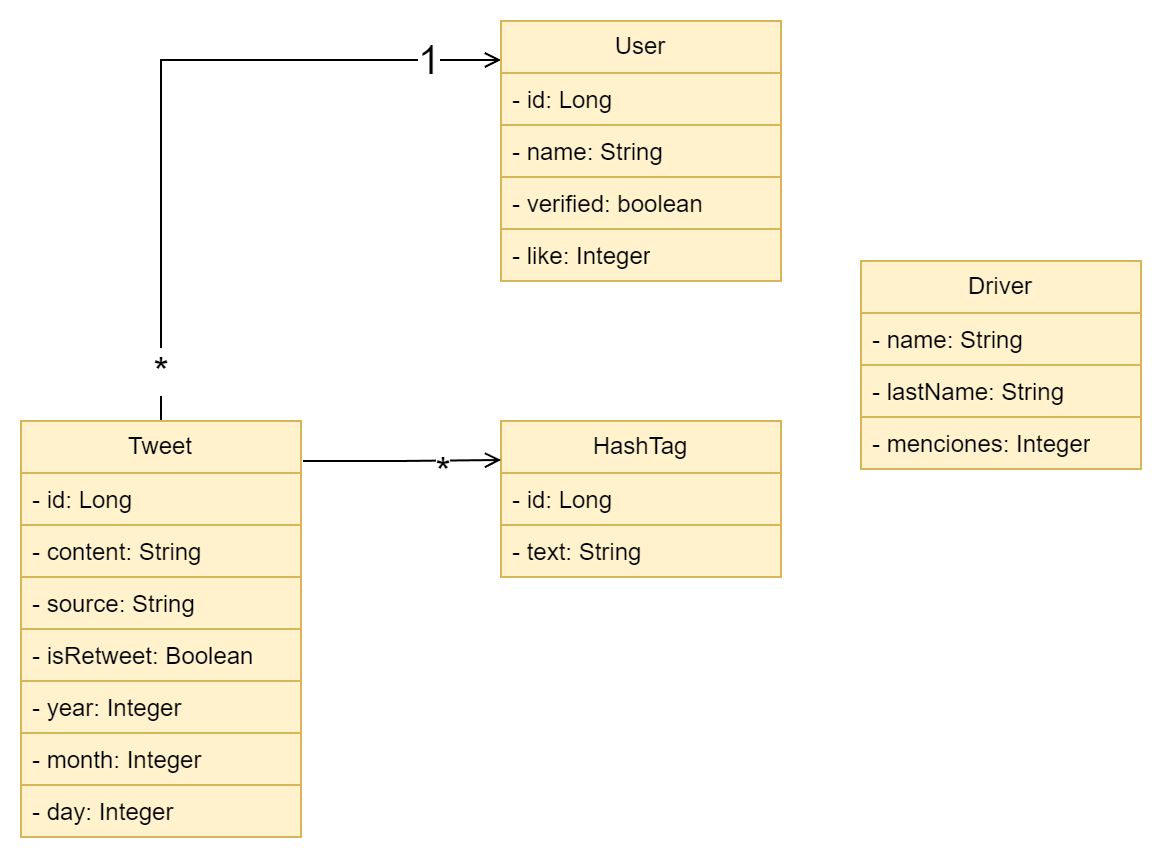

The diagram above was exported from draw.io. Its source (the exported page's mxGraphModel, read from the mxfile embedded in the PNG):
<mxGraphModel dx="1434" dy="796" grid="1" gridSize="10" guides="1" tooltips="1" connect="1" arrows="1" fold="1" page="1" pageScale="1" pageWidth="827" pageHeight="1169" math="0" shadow="0">
  <root>
    <mxCell id="0" />
    <mxCell id="1" parent="0" />
    <mxCell id="pDp_1-DSn4zvSAwfGOWN-17" style="edgeStyle=orthogonalEdgeStyle;rounded=0;orthogonalLoop=1;jettySize=auto;html=1;exitX=0.5;exitY=0;exitDx=0;exitDy=0;entryX=0;entryY=0.25;entryDx=0;entryDy=0;fontSize=14;endArrow=open;endFill=0;" edge="1" parent="1" source="pDp_1-DSn4zvSAwfGOWN-9" target="pDp_1-DSn4zvSAwfGOWN-2">
      <mxGeometry relative="1" as="geometry" />
    </mxCell>
    <mxCell id="pDp_1-DSn4zvSAwfGOWN-18" value="1" style="edgeLabel;html=1;align=center;verticalAlign=middle;resizable=0;points=[];fontSize=20;" vertex="1" connectable="0" parent="pDp_1-DSn4zvSAwfGOWN-17">
      <mxGeometry x="0.787" y="2" relative="1" as="geometry">
        <mxPoint x="1" y="1" as="offset" />
      </mxGeometry>
    </mxCell>
    <mxCell id="pDp_1-DSn4zvSAwfGOWN-20" value="*" style="edgeLabel;html=1;align=center;verticalAlign=middle;resizable=0;points=[];fontSize=20;" vertex="1" connectable="0" parent="pDp_1-DSn4zvSAwfGOWN-17">
      <mxGeometry x="-0.8536" y="1" relative="1" as="geometry">
        <mxPoint as="offset" />
      </mxGeometry>
    </mxCell>
    <mxCell id="pDp_1-DSn4zvSAwfGOWN-14" value="HashTag" style="swimlane;fontStyle=0;childLayout=stackLayout;horizontal=1;startSize=26;fillColor=#fff2cc;horizontalStack=0;resizeParent=1;resizeParentMax=0;resizeLast=0;collapsible=0;marginBottom=0;whiteSpace=wrap;html=1;swimlaneLine=1;swimlaneHead=1;swimlaneBody=1;noLabel=0;container=1;dropTarget=1;strokeColor=#d6b656;" vertex="1" parent="1">
      <mxGeometry x="320" y="350" width="140" height="78" as="geometry" />
    </mxCell>
    <mxCell id="pDp_1-DSn4zvSAwfGOWN-15" value="- id: Long" style="text;strokeColor=#d6b656;fillColor=#fff2cc;align=left;verticalAlign=top;spacingLeft=4;spacingRight=4;overflow=hidden;rotatable=0;points=[[0,0.5],[1,0.5]];portConstraint=eastwest;whiteSpace=wrap;html=1;" vertex="1" parent="pDp_1-DSn4zvSAwfGOWN-14">
      <mxGeometry y="26" width="140" height="26" as="geometry" />
    </mxCell>
    <mxCell id="pDp_1-DSn4zvSAwfGOWN-16" value="- text: String" style="text;strokeColor=#d6b656;fillColor=#fff2cc;align=left;verticalAlign=top;spacingLeft=4;spacingRight=4;overflow=hidden;rotatable=0;points=[[0,0.5],[1,0.5]];portConstraint=eastwest;whiteSpace=wrap;html=1;" vertex="1" parent="pDp_1-DSn4zvSAwfGOWN-14">
      <mxGeometry y="52" width="140" height="26" as="geometry" />
    </mxCell>
    <mxCell id="pDp_1-DSn4zvSAwfGOWN-24" style="edgeStyle=orthogonalEdgeStyle;rounded=0;orthogonalLoop=1;jettySize=auto;html=1;entryX=0;entryY=0.25;entryDx=0;entryDy=0;exitX=1.007;exitY=0.154;exitDx=0;exitDy=0;exitPerimeter=0;endArrow=open;endFill=0;" edge="1" parent="1" source="pDp_1-DSn4zvSAwfGOWN-9" target="pDp_1-DSn4zvSAwfGOWN-14">
      <mxGeometry relative="1" as="geometry" />
    </mxCell>
    <mxCell id="pDp_1-DSn4zvSAwfGOWN-25" value="&lt;font style=&quot;font-size: 20px;&quot;&gt;*&lt;/font&gt;" style="edgeLabel;html=1;align=center;verticalAlign=middle;resizable=0;points=[];" vertex="1" connectable="0" parent="pDp_1-DSn4zvSAwfGOWN-24">
      <mxGeometry x="0.7294" relative="1" as="geometry">
        <mxPoint x="-16" y="5" as="offset" />
      </mxGeometry>
    </mxCell>
    <mxCell id="pDp_1-DSn4zvSAwfGOWN-30" value="" style="group" vertex="1" connectable="0" parent="1">
      <mxGeometry x="500" y="270" width="140" height="104" as="geometry" />
    </mxCell>
    <mxCell id="pDp_1-DSn4zvSAwfGOWN-26" value="Driver" style="swimlane;fontStyle=0;childLayout=stackLayout;horizontal=1;startSize=26;fillColor=#fff2cc;horizontalStack=0;resizeParent=1;resizeParentMax=0;resizeLast=0;collapsible=0;marginBottom=0;whiteSpace=wrap;html=1;swimlaneLine=1;swimlaneHead=1;swimlaneBody=1;noLabel=0;container=1;dropTarget=1;strokeColor=#d6b656;" vertex="1" parent="pDp_1-DSn4zvSAwfGOWN-30">
      <mxGeometry width="140" height="78" as="geometry" />
    </mxCell>
    <mxCell id="pDp_1-DSn4zvSAwfGOWN-27" value="- name: String" style="text;strokeColor=#d6b656;fillColor=#fff2cc;align=left;verticalAlign=top;spacingLeft=4;spacingRight=4;overflow=hidden;rotatable=0;points=[[0,0.5],[1,0.5]];portConstraint=eastwest;whiteSpace=wrap;html=1;" vertex="1" parent="pDp_1-DSn4zvSAwfGOWN-26">
      <mxGeometry y="26" width="140" height="26" as="geometry" />
    </mxCell>
    <mxCell id="pDp_1-DSn4zvSAwfGOWN-28" value="- lastName: String" style="text;strokeColor=#d6b656;fillColor=#fff2cc;align=left;verticalAlign=top;spacingLeft=4;spacingRight=4;overflow=hidden;rotatable=0;points=[[0,0.5],[1,0.5]];portConstraint=eastwest;whiteSpace=wrap;html=1;" vertex="1" parent="pDp_1-DSn4zvSAwfGOWN-26">
      <mxGeometry y="52" width="140" height="26" as="geometry" />
    </mxCell>
    <mxCell id="pDp_1-DSn4zvSAwfGOWN-29" value="- menciones: Integer" style="text;strokeColor=#d6b656;fillColor=#fff2cc;align=left;verticalAlign=top;spacingLeft=4;spacingRight=4;overflow=hidden;rotatable=0;points=[[0,0.5],[1,0.5]];portConstraint=eastwest;whiteSpace=wrap;html=1;" vertex="1" parent="pDp_1-DSn4zvSAwfGOWN-30">
      <mxGeometry y="78" width="140" height="26" as="geometry" />
    </mxCell>
    <mxCell id="pDp_1-DSn4zvSAwfGOWN-37" value="" style="group" vertex="1" connectable="0" parent="1">
      <mxGeometry x="80" y="350" width="140" height="208" as="geometry" />
    </mxCell>
    <mxCell id="pDp_1-DSn4zvSAwfGOWN-9" value="Tweet" style="swimlane;fontStyle=0;childLayout=stackLayout;horizontal=1;startSize=26;fillColor=#fff2cc;horizontalStack=0;resizeParent=1;resizeParentMax=0;resizeLast=0;collapsible=0;marginBottom=0;whiteSpace=wrap;html=1;swimlaneLine=1;swimlaneHead=1;swimlaneBody=1;noLabel=0;container=1;dropTarget=1;strokeColor=#d6b656;" vertex="1" parent="pDp_1-DSn4zvSAwfGOWN-37">
      <mxGeometry width="140" height="130" as="geometry" />
    </mxCell>
    <mxCell id="pDp_1-DSn4zvSAwfGOWN-10" value="- id: Long" style="text;strokeColor=#d6b656;fillColor=#fff2cc;align=left;verticalAlign=top;spacingLeft=4;spacingRight=4;overflow=hidden;rotatable=0;points=[[0,0.5],[1,0.5]];portConstraint=eastwest;whiteSpace=wrap;html=1;" vertex="1" parent="pDp_1-DSn4zvSAwfGOWN-9">
      <mxGeometry y="26" width="140" height="26" as="geometry" />
    </mxCell>
    <mxCell id="pDp_1-DSn4zvSAwfGOWN-11" value="- content: String" style="text;strokeColor=#d6b656;fillColor=#fff2cc;align=left;verticalAlign=top;spacingLeft=4;spacingRight=4;overflow=hidden;rotatable=0;points=[[0,0.5],[1,0.5]];portConstraint=eastwest;whiteSpace=wrap;html=1;" vertex="1" parent="pDp_1-DSn4zvSAwfGOWN-9">
      <mxGeometry y="52" width="140" height="26" as="geometry" />
    </mxCell>
    <mxCell id="pDp_1-DSn4zvSAwfGOWN-12" value="- source: String" style="text;strokeColor=#d6b656;fillColor=#fff2cc;align=left;verticalAlign=top;spacingLeft=4;spacingRight=4;overflow=hidden;rotatable=0;points=[[0,0.5],[1,0.5]];portConstraint=eastwest;whiteSpace=wrap;html=1;" vertex="1" parent="pDp_1-DSn4zvSAwfGOWN-9">
      <mxGeometry y="78" width="140" height="26" as="geometry" />
    </mxCell>
    <mxCell id="pDp_1-DSn4zvSAwfGOWN-13" value="- isRetweet: Boolean" style="text;strokeColor=#d6b656;fillColor=#fff2cc;align=left;verticalAlign=top;spacingLeft=4;spacingRight=4;overflow=hidden;rotatable=0;points=[[0,0.5],[1,0.5]];portConstraint=eastwest;whiteSpace=wrap;html=1;" vertex="1" parent="pDp_1-DSn4zvSAwfGOWN-9">
      <mxGeometry y="104" width="140" height="26" as="geometry" />
    </mxCell>
    <mxCell id="pDp_1-DSn4zvSAwfGOWN-34" value="- year: Integer" style="text;strokeColor=#d6b656;fillColor=#fff2cc;align=left;verticalAlign=top;spacingLeft=4;spacingRight=4;overflow=hidden;rotatable=0;points=[[0,0.5],[1,0.5]];portConstraint=eastwest;whiteSpace=wrap;html=1;" vertex="1" parent="pDp_1-DSn4zvSAwfGOWN-37">
      <mxGeometry y="130" width="140" height="26" as="geometry" />
    </mxCell>
    <mxCell id="pDp_1-DSn4zvSAwfGOWN-35" value="- month: Integer" style="text;strokeColor=#d6b656;fillColor=#fff2cc;align=left;verticalAlign=top;spacingLeft=4;spacingRight=4;overflow=hidden;rotatable=0;points=[[0,0.5],[1,0.5]];portConstraint=eastwest;whiteSpace=wrap;html=1;" vertex="1" parent="pDp_1-DSn4zvSAwfGOWN-37">
      <mxGeometry y="156" width="140" height="26" as="geometry" />
    </mxCell>
    <mxCell id="pDp_1-DSn4zvSAwfGOWN-36" value="- day: Integer" style="text;strokeColor=#d6b656;fillColor=#fff2cc;align=left;verticalAlign=top;spacingLeft=4;spacingRight=4;overflow=hidden;rotatable=0;points=[[0,0.5],[1,0.5]];portConstraint=eastwest;whiteSpace=wrap;html=1;" vertex="1" parent="pDp_1-DSn4zvSAwfGOWN-37">
      <mxGeometry y="182" width="140" height="26" as="geometry" />
    </mxCell>
    <mxCell id="pDp_1-DSn4zvSAwfGOWN-38" value="" style="group" vertex="1" connectable="0" parent="1">
      <mxGeometry x="320" y="150" width="140" height="130" as="geometry" />
    </mxCell>
    <mxCell id="pDp_1-DSn4zvSAwfGOWN-2" value="User" style="swimlane;fontStyle=0;childLayout=stackLayout;horizontal=1;startSize=26;fillColor=#fff2cc;horizontalStack=0;resizeParent=1;resizeParentMax=0;resizeLast=0;collapsible=0;marginBottom=0;whiteSpace=wrap;html=1;swimlaneLine=1;swimlaneHead=1;swimlaneBody=1;noLabel=0;container=1;dropTarget=1;strokeColor=#d6b656;" vertex="1" parent="pDp_1-DSn4zvSAwfGOWN-38">
      <mxGeometry width="140" height="78" as="geometry" />
    </mxCell>
    <mxCell id="pDp_1-DSn4zvSAwfGOWN-3" value="- id: Long" style="text;strokeColor=#d6b656;fillColor=#fff2cc;align=left;verticalAlign=top;spacingLeft=4;spacingRight=4;overflow=hidden;rotatable=0;points=[[0,0.5],[1,0.5]];portConstraint=eastwest;whiteSpace=wrap;html=1;" vertex="1" parent="pDp_1-DSn4zvSAwfGOWN-2">
      <mxGeometry y="26" width="140" height="26" as="geometry" />
    </mxCell>
    <mxCell id="pDp_1-DSn4zvSAwfGOWN-4" value="- name: String" style="text;strokeColor=#d6b656;fillColor=#fff2cc;align=left;verticalAlign=top;spacingLeft=4;spacingRight=4;overflow=hidden;rotatable=0;points=[[0,0.5],[1,0.5]];portConstraint=eastwest;whiteSpace=wrap;html=1;" vertex="1" parent="pDp_1-DSn4zvSAwfGOWN-2">
      <mxGeometry y="52" width="140" height="26" as="geometry" />
    </mxCell>
    <mxCell id="pDp_1-DSn4zvSAwfGOWN-31" value="- verified: boolean" style="text;strokeColor=#d6b656;fillColor=#fff2cc;align=left;verticalAlign=top;spacingLeft=4;spacingRight=4;overflow=hidden;rotatable=0;points=[[0,0.5],[1,0.5]];portConstraint=eastwest;whiteSpace=wrap;html=1;" vertex="1" parent="pDp_1-DSn4zvSAwfGOWN-38">
      <mxGeometry y="78" width="140" height="26" as="geometry" />
    </mxCell>
    <mxCell id="pDp_1-DSn4zvSAwfGOWN-32" value="- like: Integer" style="text;strokeColor=#d6b656;fillColor=#fff2cc;align=left;verticalAlign=top;spacingLeft=4;spacingRight=4;overflow=hidden;rotatable=0;points=[[0,0.5],[1,0.5]];portConstraint=eastwest;whiteSpace=wrap;html=1;" vertex="1" parent="pDp_1-DSn4zvSAwfGOWN-38">
      <mxGeometry y="104" width="140" height="26" as="geometry" />
    </mxCell>
  </root>
</mxGraphModel>